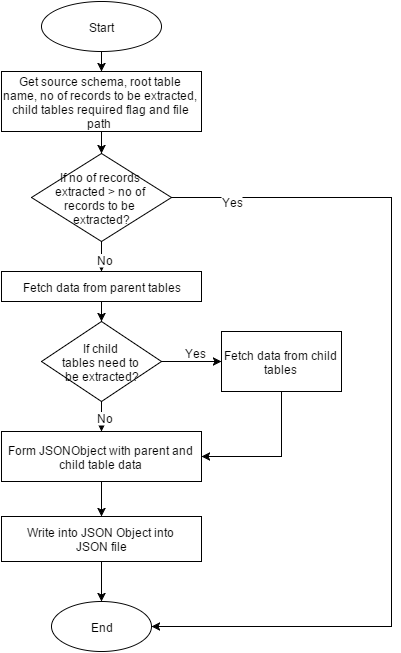

The diagram above was exported from draw.io. Its source (the exported page's mxGraphModel, read from the mxfile embedded in the PNG):
<mxGraphModel dx="880" dy="448" grid="1" gridSize="10" guides="1" tooltips="1" connect="1" arrows="1" fold="1" page="1" pageScale="1" pageWidth="826" pageHeight="1169" background="#ffffff" math="0">
  <root>
    <mxCell id="0" />
    <mxCell id="1" parent="0" />
    <mxCell id="5" style="edgeStyle=orthogonalEdgeStyle;rounded=0;html=1;exitX=0.5;exitY=1;entryX=0.5;entryY=0;" parent="1" source="2" target="3" edge="1">
      <mxGeometry relative="1" as="geometry" />
    </mxCell>
    <mxCell id="2" value="Start" style="ellipse;whiteSpace=wrap;html=1;" parent="1" vertex="1">
      <mxGeometry x="320" y="10" width="120" height="50" as="geometry" />
    </mxCell>
    <mxCell id="17" style="edgeStyle=orthogonalEdgeStyle;rounded=0;html=1;exitX=0.5;exitY=1;entryX=0.5;entryY=0;" edge="1" parent="1" source="3" target="11">
      <mxGeometry relative="1" as="geometry" />
    </mxCell>
    <mxCell id="3" value="Get source schema, root table name, no of records to be extracted, child tables required flag and file path&amp;nbsp;" style="whiteSpace=wrap;html=1;" parent="1" vertex="1">
      <mxGeometry x="280" y="80" width="200" height="60" as="geometry" />
    </mxCell>
    <mxCell id="21" style="edgeStyle=orthogonalEdgeStyle;rounded=0;html=1;exitX=0.5;exitY=1;entryX=0.5;entryY=0;" edge="1" parent="1" source="6" target="9">
      <mxGeometry relative="1" as="geometry" />
    </mxCell>
    <mxCell id="6" value="Fetch data from parent tables" style="whiteSpace=wrap;html=1;" parent="1" vertex="1">
      <mxGeometry x="280" y="280" width="200" height="30" as="geometry" />
    </mxCell>
    <mxCell id="22" style="edgeStyle=orthogonalEdgeStyle;rounded=0;html=1;exitX=0.5;exitY=1;entryX=0.5;entryY=0;" edge="1" parent="1" source="9" target="13">
      <mxGeometry relative="1" as="geometry" />
    </mxCell>
    <mxCell id="28" value="No" style="text;html=1;resizable=0;points=[];;align=center;verticalAlign=middle;labelBackgroundColor=#ffffff;" vertex="1" connectable="0" parent="22">
      <mxGeometry y="3" relative="1" as="geometry">
        <mxPoint as="offset" />
      </mxGeometry>
    </mxCell>
    <mxCell id="25" style="edgeStyle=orthogonalEdgeStyle;rounded=0;html=1;exitX=1;exitY=0.5;entryX=0;entryY=0.5;" edge="1" parent="1" source="9" target="10">
      <mxGeometry relative="1" as="geometry" />
    </mxCell>
    <mxCell id="9" value="If child&amp;nbsp;&lt;div&gt;tables need to&amp;nbsp;&lt;/div&gt;&lt;div&gt;be extracted?&lt;/div&gt;" style="rhombus;whiteSpace=wrap;html=1;" vertex="1" parent="1">
      <mxGeometry x="320" y="330" width="120" height="80" as="geometry" />
    </mxCell>
    <mxCell id="27" style="edgeStyle=orthogonalEdgeStyle;rounded=0;html=1;exitX=0.5;exitY=1;entryX=1;entryY=0.5;" edge="1" parent="1" source="10" target="13">
      <mxGeometry relative="1" as="geometry" />
    </mxCell>
    <mxCell id="10" value="Fetch data from child tables" style="whiteSpace=wrap;html=1;" vertex="1" parent="1">
      <mxGeometry x="500" y="340" width="120" height="60" as="geometry" />
    </mxCell>
    <mxCell id="20" style="edgeStyle=orthogonalEdgeStyle;rounded=0;html=1;exitX=0.5;exitY=1;entryX=0.5;entryY=0;" edge="1" parent="1" source="11" target="6">
      <mxGeometry relative="1" as="geometry" />
    </mxCell>
    <mxCell id="31" value="No" style="text;html=1;resizable=0;points=[];;align=center;verticalAlign=middle;labelBackgroundColor=#ffffff;" vertex="1" connectable="0" parent="20">
      <mxGeometry x="0.1" y="3" relative="1" as="geometry">
        <mxPoint as="offset" />
      </mxGeometry>
    </mxCell>
    <mxCell id="29" style="edgeStyle=orthogonalEdgeStyle;rounded=0;html=1;exitX=1;exitY=0.5;entryX=1;entryY=0.5;" edge="1" parent="1" source="11" target="15">
      <mxGeometry relative="1" as="geometry">
        <mxPoint x="730" y="470" as="targetPoint" />
        <Array as="points">
          <mxPoint x="670" y="206" />
          <mxPoint x="670" y="635" />
        </Array>
      </mxGeometry>
    </mxCell>
    <mxCell id="30" value="Yes" style="text;html=1;resizable=0;points=[];;align=center;verticalAlign=middle;labelBackgroundColor=#ffffff;" vertex="1" connectable="0" parent="29">
      <mxGeometry x="-0.8628" y="-3" relative="1" as="geometry">
        <mxPoint as="offset" />
      </mxGeometry>
    </mxCell>
    <mxCell id="11" value="If no of records&amp;nbsp;&lt;div&gt;extracted &amp;gt; no of&amp;nbsp;&lt;/div&gt;&lt;div&gt;records to be&amp;nbsp;&lt;/div&gt;&lt;div&gt;extracted?&lt;/div&gt;" style="rhombus;whiteSpace=wrap;html=1;" vertex="1" parent="1">
      <mxGeometry x="310" y="162" width="140" height="88" as="geometry" />
    </mxCell>
    <mxCell id="23" style="edgeStyle=orthogonalEdgeStyle;rounded=0;html=1;exitX=0.5;exitY=1;entryX=0.5;entryY=0;" edge="1" parent="1" source="13" target="14">
      <mxGeometry relative="1" as="geometry" />
    </mxCell>
    <mxCell id="13" value="Form JSONObject with parent and child table data" style="whiteSpace=wrap;html=1;" vertex="1" parent="1">
      <mxGeometry x="280" y="440" width="200" height="50" as="geometry" />
    </mxCell>
    <mxCell id="24" style="edgeStyle=orthogonalEdgeStyle;rounded=0;html=1;exitX=0.5;exitY=1;entryX=0.5;entryY=0;" edge="1" parent="1" source="14" target="15">
      <mxGeometry relative="1" as="geometry" />
    </mxCell>
    <mxCell id="14" value="Write into JSON Object into&amp;nbsp;&lt;div&gt;JSON file&lt;/div&gt;" style="whiteSpace=wrap;html=1;" vertex="1" parent="1">
      <mxGeometry x="280" y="525" width="200" height="45" as="geometry" />
    </mxCell>
    <mxCell id="15" value="End" style="ellipse;whiteSpace=wrap;html=1;" vertex="1" parent="1">
      <mxGeometry x="330" y="610" width="100" height="50" as="geometry" />
    </mxCell>
    <mxCell id="26" value="Yes" style="text;html=1;resizable=0;points=[];autosize=1;align=left;verticalAlign=top;spacingTop=-4;" vertex="1" parent="1">
      <mxGeometry x="461" y="352" width="40" height="20" as="geometry" />
    </mxCell>
  </root>
</mxGraphModel>